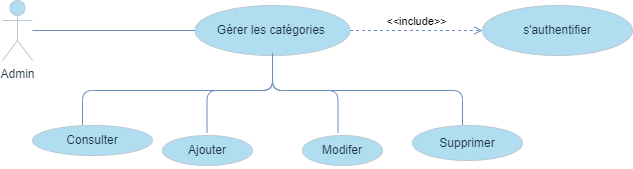

The diagram above was exported from draw.io. Its source (the exported page's mxGraphModel, read from the mxfile embedded in the PNG):
<mxGraphModel dx="780" dy="496" grid="0" gridSize="10" guides="1" tooltips="1" connect="1" arrows="1" fold="1" page="1" pageScale="1" pageWidth="827" pageHeight="1169" math="0" shadow="0">
  <root>
    <mxCell id="0" />
    <mxCell id="1" parent="0" />
    <mxCell id="DhK4locC7oFW5zJk85bM-1" value="Gérer les catégories&amp;nbsp;" style="ellipse;whiteSpace=wrap;html=1;labelBackgroundColor=none;fillColor=#B1DDF0;strokeColor=#BAC8D3;fontColor=#182E3E;" vertex="1" parent="1">
      <mxGeometry x="232.5" y="180" width="155" height="50" as="geometry" />
    </mxCell>
    <mxCell id="DhK4locC7oFW5zJk85bM-2" value="Admin" style="shape=umlActor;verticalLabelPosition=bottom;verticalAlign=top;html=1;outlineConnect=0;labelBackgroundColor=none;fillColor=#B1DDF0;strokeColor=#BAC8D3;fontColor=#182E3E;" vertex="1" parent="1">
      <mxGeometry x="40" y="175" width="30" height="60" as="geometry" />
    </mxCell>
    <mxCell id="DhK4locC7oFW5zJk85bM-4" value="s'authentifier" style="ellipse;whiteSpace=wrap;html=1;labelBackgroundColor=none;fillColor=#B1DDF0;strokeColor=#BAC8D3;fontColor=#182E3E;" vertex="1" parent="1">
      <mxGeometry x="520" y="180" width="150" height="50" as="geometry" />
    </mxCell>
    <mxCell id="DhK4locC7oFW5zJk85bM-5" value="" style="shape=curlyBracket;whiteSpace=wrap;html=1;rounded=1;flipH=1;labelPosition=right;verticalLabelPosition=middle;align=left;verticalAlign=middle;direction=south;labelBackgroundColor=none;fillColor=#dae8fc;strokeColor=#6c8ebf;" vertex="1" parent="1">
      <mxGeometry x="120" y="230" width="380" height="70" as="geometry" />
    </mxCell>
    <mxCell id="DhK4locC7oFW5zJk85bM-16" value="Consulter" style="ellipse;whiteSpace=wrap;html=1;labelBackgroundColor=none;fillColor=#B1DDF0;strokeColor=#BAC8D3;fontColor=#182E3E;" vertex="1" parent="1">
      <mxGeometry x="70" y="300" width="120" height="30" as="geometry" />
    </mxCell>
    <mxCell id="DhK4locC7oFW5zJk85bM-17" value="Ajouter" style="ellipse;whiteSpace=wrap;html=1;labelBackgroundColor=none;fillColor=#B1DDF0;strokeColor=#BAC8D3;fontColor=#182E3E;" vertex="1" parent="1">
      <mxGeometry x="200" y="310" width="90" height="30" as="geometry" />
    </mxCell>
    <mxCell id="DhK4locC7oFW5zJk85bM-18" value="Supprimer" style="ellipse;whiteSpace=wrap;html=1;labelBackgroundColor=none;fillColor=#B1DDF0;strokeColor=#BAC8D3;fontColor=#182E3E;" vertex="1" parent="1">
      <mxGeometry x="450" y="300" width="110" height="35" as="geometry" />
    </mxCell>
    <mxCell id="DhK4locC7oFW5zJk85bM-20" value="" style="shape=curlyBracket;whiteSpace=wrap;html=1;rounded=1;flipH=1;labelPosition=right;verticalLabelPosition=middle;align=left;verticalAlign=middle;direction=south;labelBackgroundColor=none;fillColor=#dae8fc;strokeColor=#6c8ebf;" vertex="1" parent="1">
      <mxGeometry x="244.5" y="222.5" width="131" height="85" as="geometry" />
    </mxCell>
    <mxCell id="DhK4locC7oFW5zJk85bM-21" value="Modifer" style="ellipse;whiteSpace=wrap;html=1;labelBackgroundColor=none;fillColor=#B1DDF0;strokeColor=#BAC8D3;fontColor=#182E3E;" vertex="1" parent="1">
      <mxGeometry x="340" y="310" width="80" height="30" as="geometry" />
    </mxCell>
    <mxCell id="DhK4locC7oFW5zJk85bM-22" style="edgeStyle=orthogonalEdgeStyle;rounded=0;orthogonalLoop=1;jettySize=auto;html=1;exitX=0.5;exitY=1;exitDx=0;exitDy=0;labelBackgroundColor=none;strokeColor=#EEEEEE;fontColor=default;" edge="1" parent="1" source="DhK4locC7oFW5zJk85bM-18" target="DhK4locC7oFW5zJk85bM-18">
      <mxGeometry relative="1" as="geometry" />
    </mxCell>
    <mxCell id="DhK4locC7oFW5zJk85bM-23" value="&amp;lt;&amp;lt;include&amp;gt;&amp;gt;" style="html=1;verticalAlign=bottom;labelBackgroundColor=none;endArrow=open;endFill=0;dashed=1;rounded=0;entryX=0;entryY=0.5;entryDx=0;entryDy=0;exitX=1;exitY=0.5;exitDx=0;exitDy=0;strokeColor=#6c8ebf;fontColor=default;fillColor=#dae8fc;" edge="1" parent="1" source="DhK4locC7oFW5zJk85bM-1" target="DhK4locC7oFW5zJk85bM-4">
      <mxGeometry width="160" relative="1" as="geometry">
        <mxPoint x="260" y="250" as="sourcePoint" />
        <mxPoint x="420" y="250" as="targetPoint" />
      </mxGeometry>
    </mxCell>
    <mxCell id="DhK4locC7oFW5zJk85bM-24" value="" style="endArrow=none;html=1;rounded=0;entryX=0;entryY=0.5;entryDx=0;entryDy=0;labelBackgroundColor=none;strokeColor=#6c8ebf;fontColor=default;fillColor=#dae8fc;" edge="1" parent="1" source="DhK4locC7oFW5zJk85bM-2" target="DhK4locC7oFW5zJk85bM-1">
      <mxGeometry width="50" height="50" relative="1" as="geometry">
        <mxPoint x="310" y="270" as="sourcePoint" />
        <mxPoint x="360" y="220" as="targetPoint" />
      </mxGeometry>
    </mxCell>
  </root>
</mxGraphModel>